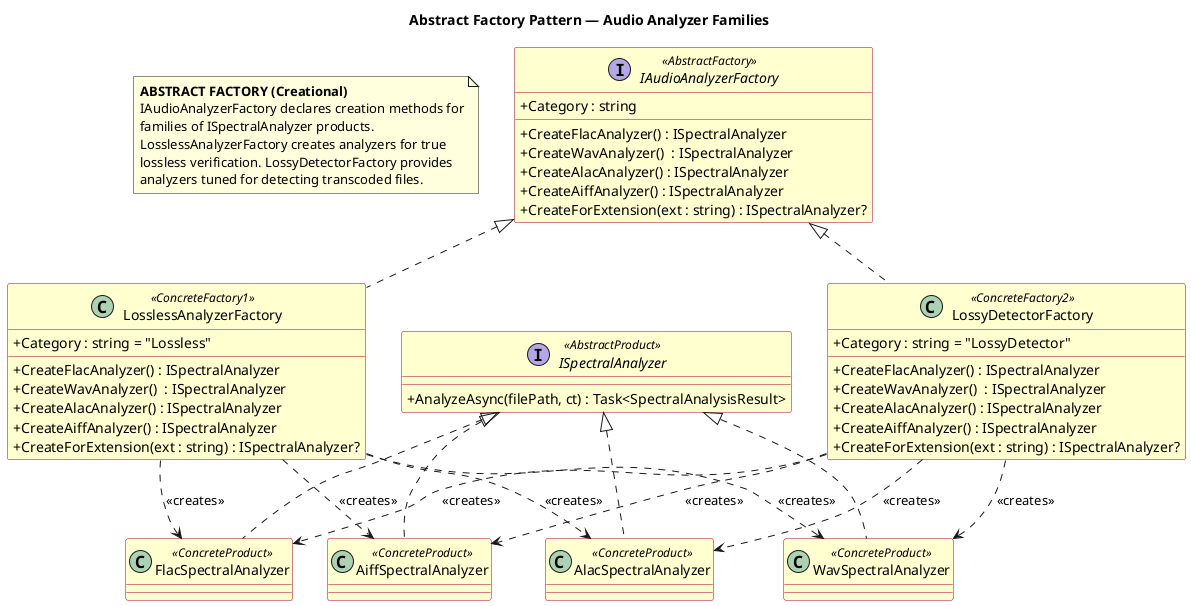

The diagram above was rendered by PlantUML. Its source (embedded in the PNG):
@startuml AbstractFactory_AudioAnalyzerFactory
' If any modifications are done to the classes participating in this pattern,
' this diagram must be updated accordingly.

title Abstract Factory Pattern — Audio Analyzer Families

skinparam classAttributeIconSize 0
skinparam class {
  BackgroundColor #FEFECE
  BorderColor #A80036
}

note as N1
  <b>ABSTRACT FACTORY (Creational)</b>
  IAudioAnalyzerFactory declares creation methods for
  families of ISpectralAnalyzer products.
  LosslessAnalyzerFactory creates analyzers for true
  lossless verification. LossyDetectorFactory provides
  analyzers tuned for detecting transcoded files.
end note

interface IAudioAnalyzerFactory << AbstractFactory >> {
  + Category : string
  + CreateFlacAnalyzer() : ISpectralAnalyzer
  + CreateWavAnalyzer()  : ISpectralAnalyzer
  + CreateAlacAnalyzer() : ISpectralAnalyzer
  + CreateAiffAnalyzer() : ISpectralAnalyzer
  + CreateForExtension(ext : string) : ISpectralAnalyzer?
}

class LosslessAnalyzerFactory << ConcreteFactory1 >> {
  + Category : string = "Lossless"
  + CreateFlacAnalyzer() : ISpectralAnalyzer
  + CreateWavAnalyzer()  : ISpectralAnalyzer
  + CreateAlacAnalyzer() : ISpectralAnalyzer
  + CreateAiffAnalyzer() : ISpectralAnalyzer
  + CreateForExtension(ext : string) : ISpectralAnalyzer?
}

class LossyDetectorFactory << ConcreteFactory2 >> {
  + Category : string = "LossyDetector"
  + CreateFlacAnalyzer() : ISpectralAnalyzer
  + CreateWavAnalyzer()  : ISpectralAnalyzer
  + CreateAlacAnalyzer() : ISpectralAnalyzer
  + CreateAiffAnalyzer() : ISpectralAnalyzer
  + CreateForExtension(ext : string) : ISpectralAnalyzer?
}

interface ISpectralAnalyzer << AbstractProduct >> {
  + AnalyzeAsync(filePath, ct) : Task<SpectralAnalysisResult>
}

class FlacSpectralAnalyzer  << ConcreteProduct >>
class WavSpectralAnalyzer   << ConcreteProduct >>
class AlacSpectralAnalyzer  << ConcreteProduct >>
class AiffSpectralAnalyzer  << ConcreteProduct >>

IAudioAnalyzerFactory <|.. LosslessAnalyzerFactory
IAudioAnalyzerFactory <|.. LossyDetectorFactory
ISpectralAnalyzer     <|.. FlacSpectralAnalyzer
ISpectralAnalyzer     <|.. WavSpectralAnalyzer
ISpectralAnalyzer     <|.. AlacSpectralAnalyzer
ISpectralAnalyzer     <|.. AiffSpectralAnalyzer

LosslessAnalyzerFactory ..> FlacSpectralAnalyzer  : <<creates>>
LosslessAnalyzerFactory ..> WavSpectralAnalyzer   : <<creates>>
LosslessAnalyzerFactory ..> AlacSpectralAnalyzer  : <<creates>>
LosslessAnalyzerFactory ..> AiffSpectralAnalyzer  : <<creates>>

LossyDetectorFactory ..> FlacSpectralAnalyzer  : <<creates>>
LossyDetectorFactory ..> WavSpectralAnalyzer   : <<creates>>
LossyDetectorFactory ..> AlacSpectralAnalyzer  : <<creates>>
LossyDetectorFactory ..> AiffSpectralAnalyzer  : <<creates>>

@enduml